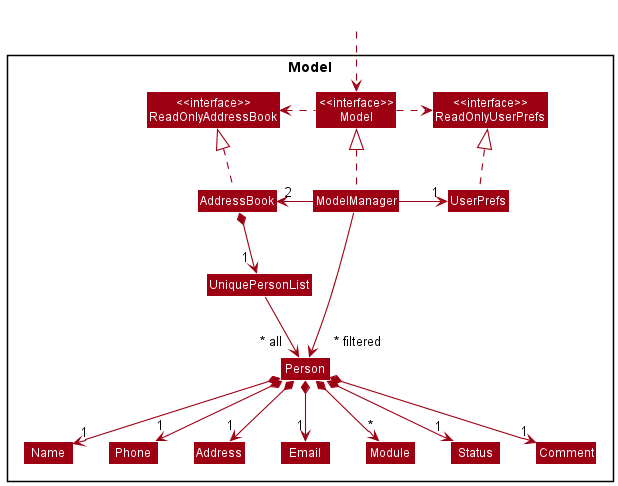

The diagram above was rendered by PlantUML. Its source (embedded in the PNG):
@startuml
!include style.puml
skinparam arrowThickness 1.1
skinparam arrowColor MODEL_COLOR
skinparam classBackgroundColor MODEL_COLOR

Package Model <<Rectangle>>{
Class "<<interface>>\nReadOnlyAddressBook" as ReadOnlyAddressBook
Class "<<interface>>\nReadOnlyUserPrefs" as ReadOnlyUserPrefs
Class "<<interface>>\nModel" as Model
Class AddressBook
Class ModelManager
Class UserPrefs

Class UniquePersonList
Class Person
Class Address
Class Email
Class Name
Class Phone
Class Module
Class Status
Class Comment
}

Class HiddenOutside #FFFFFF
HiddenOutside ..> Model

AddressBook .up.|> ReadOnlyAddressBook

ModelManager .up.|> Model
Model .right.> ReadOnlyUserPrefs
Model .left.> ReadOnlyAddressBook
ModelManager -left-> "2" AddressBook
ModelManager -right-> "1" UserPrefs
UserPrefs .up.|> ReadOnlyUserPrefs

AddressBook *--> "     1" UniquePersonList
UniquePersonList --> "~* all  " Person
Person *--> "1" Name
Person *--> "1" Phone
Person *--> "1" Email
Person *--> "1" Address
Person *--> "*" Module
Person *--> "1" Comment
Person *--> "1" Status

Name -[hidden]right-> Phone
Phone -[hidden]right-> Address
Address -[hidden]right-> Email
Email -[hidden]right-> Module
Module -[hidden]right-> Status
Status -[hidden]right-> Comment

ModelManager -->"\n\n\n~* filtered" Person
@enduml